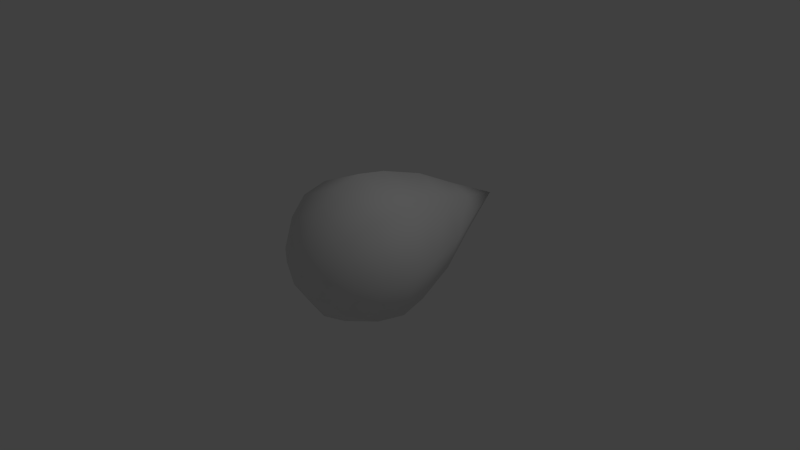 # Source: Drop.blend  (saved by Blender 2.66.0; exported with 4.5.12 LTS)
import bpy
from mathutils import Matrix  # noqa: F401  (used for matrix-valued properties, if any)

bpy.ops.wm.read_factory_settings(use_empty=True)
scene = bpy.context.scene
scene.name = 'Scene'

# ---- collections
col_collection_1 = bpy.data.collections.new('Collection 1'); scene.collection.children.link(col_collection_1)

# ---- world
world_world = bpy.data.worlds.new('World'); scene.world = world_world
world_world.color = (0.05088, 0.05088, 0.05088)
world_world.use_sun_shadow = False
world_world.sun_shadow_jitter_overblur = 0.0
world_world.cycles.sampling_method = 'MANUAL'
world_world.cycles.sample_map_resolution = 256

# ---- cameras
cam_camera = bpy.data.cameras.new('Camera')
cam_camera.clip_end = 100.0
cam_camera.lens = 35.0
cam_camera.sensor_width = 32.0
cam_camera.sensor_height = 18.0
cam_camera.ortho_scale = 7.314
cam_camera.dof.focus_distance = 0.0
cam_camera.dof.aperture_fstop = 128.0

# ---- lights
light_lamp = bpy.data.lights.new('Lamp', 'POINT')
light_lamp.transmission_factor = 0.0
light_lamp.cutoff_distance = 30.0
light_lamp.energy = 100.0
light_lamp.shadow_buffer_clip_start = 1.001
light_lamp.shadow_soft_size = 0.1
light_lamp.shadow_maximum_resolution = 0.006
light_lamp.use_absolute_resolution = True
light_lamp.cycles.use_multiple_importance_sampling = False

# ---- meshes
me_drop = bpy.data.meshes.new('Drop')
me_drop.from_pydata([(-0.3825, 1.462, 0.1516), (-0.7068, 0.845, 0.1424), (-0.9996, -0.1621, 0.134), (-0.9235, -0.5447, 0.1361), (-0.7068, -0.8692, 0.1421), (-0.3825, -1.086, 0.1511), (1.419e-06, -1.162, 0.1618), (-0.2629, 1.462, -0.1157), (-0.4858, 0.8451, -0.3516), (-0.6347, 0.2207, -0.5092), (-0.687, -0.1619, -0.5646), (-0.6347, -0.5446, -0.5094), (-0.4858, -0.8691, -0.3519), (-0.2629, -1.086, -0.1162), (0.01071, 1.462, -0.2202), (0.01979, 0.8452, -0.5446), (0.02586, 0.2208, -0.7614), (0.028, -0.1619, -0.8376), (0.02586, -0.5446, -0.7616), (0.0198, -0.869, -0.5449), (0.01071, -1.086, -0.2207), (-3.285e-06, 2.238, 0.1625), (0.2781, 1.462, -0.1006), (0.5138, 0.8451, -0.3236), (0.6713, 0.2207, -0.4726), (0.7266, -0.1619, -0.525), (0.6713, -0.5446, -0.4728), (0.5138, -0.8691, -0.3239), (0.2781, -1.086, -0.1011), (0.3825, 1.462, 0.1731), (0.7068, 0.845, 0.182), (0.9235, 0.2206, 0.188), (0.9996, -0.1621, 0.19), (0.9235, -0.5448, 0.1878), (0.7068, -0.8692, 0.1817), (0.3825, -1.086, 0.1726), (0.2629, 1.462, 0.4404), (0.4858, 0.8449, 0.676), (0.6347, 0.2205, 0.8334), (0.687, -0.1622, 0.8887), (0.6347, -0.5449, 0.8333), (0.4858, -0.8693, 0.6757), (0.2629, -1.086, 0.4399), (-0.01072, 1.462, 0.5449), (-0.0198, 0.8449, 0.8691), (-0.02586, 0.2204, 1.086), (-0.028, -0.1623, 1.162), (-0.02586, -0.5449, 1.085), (-0.01979, -0.8693, 0.8687), (-0.01071, -1.086, 0.5444), (-0.2781, 1.462, 0.4253), (-0.5138, 0.8449, 0.648), (-0.6713, 0.2205, 0.7968), (-0.7266, -0.1622, 0.8491), (-0.6713, -0.5449, 0.7967), (-0.5138, -0.8693, 0.6477), (-0.2781, -1.086, 0.4248), (-0.9235, 0.2206, 0.1362)], [], [(3, 2, 10, 11), (5, 4, 12, 13), (4, 3, 11, 12), (1, 0, 7, 8), (13, 12, 19, 20), (9, 8, 15, 16), (12, 11, 18, 19), (8, 7, 14, 15), (11, 10, 17, 18), (10, 9, 16, 17), (20, 19, 27, 28), (16, 15, 23, 24), (19, 18, 26, 27), (15, 14, 22, 23), (18, 17, 25, 26), (17, 16, 24, 25), (28, 27, 34, 35), (24, 23, 30, 31), (27, 26, 33, 34), (23, 22, 29, 30), (26, 25, 32, 33), (25, 24, 31, 32), (35, 34, 41, 42), (31, 30, 37, 38), (34, 33, 40, 41), (30, 29, 36, 37), (33, 32, 39, 40), (32, 31, 38, 39), (42, 41, 48, 49), (38, 37, 44, 45), (41, 40, 47, 48), (37, 36, 43, 44), (40, 39, 46, 47), (39, 38, 45, 46), (49, 48, 55, 56), (45, 44, 51, 52), (48, 47, 54, 55), (44, 43, 50, 51), (47, 46, 53, 54), (46, 45, 52, 53), (6, 5, 13), (0, 21, 7), (2, 57, 9, 10), (57, 1, 8, 9), (6, 13, 20), (7, 21, 14), (6, 20, 28), (14, 21, 22), (6, 28, 35), (22, 21, 29), (6, 35, 42), (29, 21, 36), (6, 42, 49), (36, 21, 43), (6, 49, 56), (43, 21, 50), (56, 55, 4, 5), (52, 51, 1, 57), (55, 54, 3, 4), (51, 50, 0, 1), (54, 53, 2, 3), (6, 56, 5), (50, 21, 0), (53, 52, 57, 2)])
me_drop.polygons.foreach_set('use_smooth', [True] * 64)
me_drop.use_remesh_preserve_volume = False
me_drop.use_remesh_preserve_attributes = False
me_drop.use_mirror_vertex_groups = False
me_drop.update()

# ---- objects
ob_drop = bpy.data.objects.new('Drop', me_drop)
ob_lamp = bpy.data.objects.new('Lamp', light_lamp)
ob_camera = bpy.data.objects.new('Camera', cam_camera)

# ---- transforms, parenting, visibility, modifiers, constraints
ob_drop.location = (0.0, 0.0, 0.0)
ob_drop.lineart.crease_threshold = 0.0
ob_lamp.location = (4.076, 1.005, 5.904)
ob_lamp.rotation_euler = (0.6503, 0.05522, 1.866)
ob_lamp.lock_rotations_4d = False
ob_lamp.empty_display_type = 'ARROWS'
ob_lamp.color = (0.0, 0.0, 0.0, 0.0)
ob_lamp.lineart.crease_threshold = 0.0
ob_camera.location = (7.481, -6.508, 5.344)
ob_camera.rotation_euler = (1.109, 0.01082, 0.8149)
ob_camera.lock_rotations_4d = False
ob_camera.empty_display_type = 'ARROWS'
ob_camera.color = (0.0, 0.0, 0.0, 0.0)
ob_camera.display_type = 'WIRE'
ob_camera.lineart.crease_threshold = 0.0

# ---- collection membership
col_collection_1.objects.link(ob_drop)
col_collection_1.objects.link(ob_lamp)
col_collection_1.objects.link(ob_camera)

# ---- scene / render settings (as saved in the file)
scene.camera = ob_camera
scene.frame_start = 1; scene.frame_end = 250; scene.frame_set(1)
scene.render.engine = 'BLENDER_EEVEE_NEXT'
scene.render.image_settings.color_mode = 'RGB'
scene.render.image_settings.compression = 90
scene.render.resolution_percentage = 50
scene.render.dither_intensity = 0.0
scene.render.bake_margin = 2
scene.cycles.use_denoising = False
scene.cycles.samples = 10
scene.cycles.sampling_pattern = 'TABULATED_SOBOL'
scene.cycles.light_sampling_threshold = 0.0
scene.cycles.use_adaptive_sampling = False
scene.cycles.use_light_tree = False
scene.cycles.blur_glossy = 0.0
scene.cycles.volume_bounces = 1
scene.cycles.pixel_filter_type = 'GAUSSIAN'
scene.cycles.sample_clamp_indirect = 0.0
scene.view_settings.view_transform = 'Standard'
bpy.context.view_layer.update()
